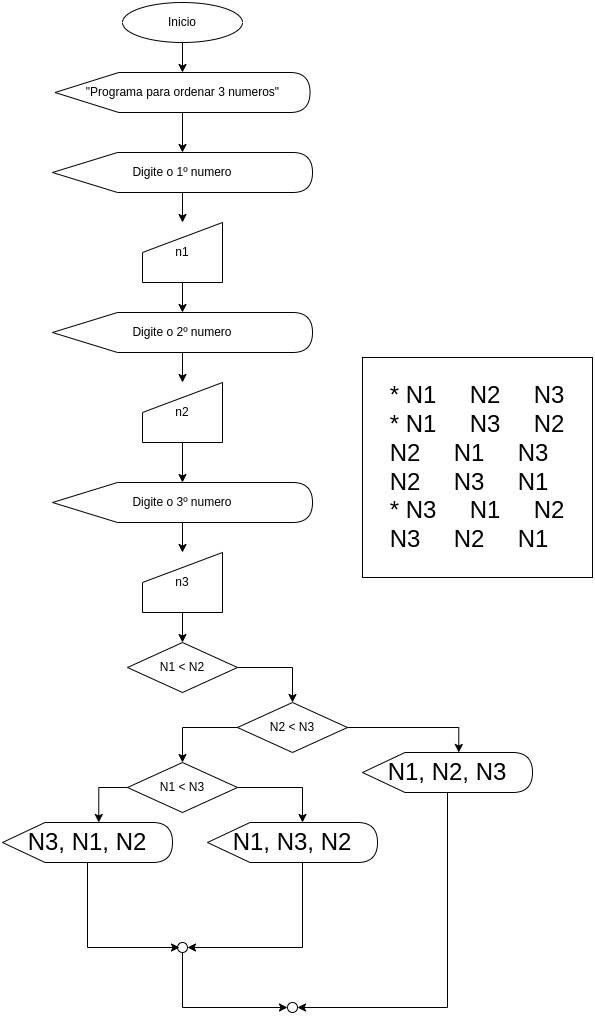

The diagram above was exported from draw.io. Its source (the exported page's mxGraphModel, read from the mxfile embedded in the PNG):
<mxGraphModel dx="782" dy="467" grid="1" gridSize="10" guides="1" tooltips="1" connect="1" arrows="1" fold="1" page="1" pageScale="1" pageWidth="827" pageHeight="1169" math="0" shadow="0">
  <root>
    <mxCell id="0" />
    <mxCell id="1" parent="0" />
    <mxCell id="SAqUCpEYqrT2aKuun02q-11" style="edgeStyle=orthogonalEdgeStyle;rounded=0;orthogonalLoop=1;jettySize=auto;html=1;" edge="1" parent="1" source="SAqUCpEYqrT2aKuun02q-1" target="SAqUCpEYqrT2aKuun02q-2">
      <mxGeometry relative="1" as="geometry" />
    </mxCell>
    <mxCell id="SAqUCpEYqrT2aKuun02q-1" value="Inicio" style="ellipse;whiteSpace=wrap;html=1;" vertex="1" parent="1">
      <mxGeometry x="320" y="10" width="120" height="40" as="geometry" />
    </mxCell>
    <mxCell id="SAqUCpEYqrT2aKuun02q-10" style="edgeStyle=orthogonalEdgeStyle;rounded=0;orthogonalLoop=1;jettySize=auto;html=1;" edge="1" parent="1" source="SAqUCpEYqrT2aKuun02q-2" target="SAqUCpEYqrT2aKuun02q-3">
      <mxGeometry relative="1" as="geometry" />
    </mxCell>
    <mxCell id="SAqUCpEYqrT2aKuun02q-2" value="&quot;Programa para ordenar 3 numeros&quot;" style="shape=display;whiteSpace=wrap;html=1;" vertex="1" parent="1">
      <mxGeometry x="252.5" y="80" width="255" height="40" as="geometry" />
    </mxCell>
    <mxCell id="SAqUCpEYqrT2aKuun02q-5" value="" style="edgeStyle=orthogonalEdgeStyle;rounded=0;orthogonalLoop=1;jettySize=auto;html=1;" edge="1" parent="1" source="SAqUCpEYqrT2aKuun02q-3" target="SAqUCpEYqrT2aKuun02q-4">
      <mxGeometry relative="1" as="geometry" />
    </mxCell>
    <mxCell id="SAqUCpEYqrT2aKuun02q-3" value="Digite o 1º numero" style="shape=display;whiteSpace=wrap;html=1;" vertex="1" parent="1">
      <mxGeometry x="250" y="160" width="260" height="40" as="geometry" />
    </mxCell>
    <mxCell id="SAqUCpEYqrT2aKuun02q-15" style="edgeStyle=orthogonalEdgeStyle;rounded=0;orthogonalLoop=1;jettySize=auto;html=1;" edge="1" parent="1" source="SAqUCpEYqrT2aKuun02q-4" target="SAqUCpEYqrT2aKuun02q-13">
      <mxGeometry relative="1" as="geometry" />
    </mxCell>
    <mxCell id="SAqUCpEYqrT2aKuun02q-4" value="n1" style="shape=manualInput;whiteSpace=wrap;html=1;" vertex="1" parent="1">
      <mxGeometry x="340" y="230" width="80" height="60" as="geometry" />
    </mxCell>
    <mxCell id="SAqUCpEYqrT2aKuun02q-12" value="" style="edgeStyle=orthogonalEdgeStyle;rounded=0;orthogonalLoop=1;jettySize=auto;html=1;" edge="1" parent="1" source="SAqUCpEYqrT2aKuun02q-13" target="SAqUCpEYqrT2aKuun02q-14">
      <mxGeometry relative="1" as="geometry" />
    </mxCell>
    <mxCell id="SAqUCpEYqrT2aKuun02q-13" value="Digite o 2º numero" style="shape=display;whiteSpace=wrap;html=1;" vertex="1" parent="1">
      <mxGeometry x="250" y="320" width="260" height="40" as="geometry" />
    </mxCell>
    <mxCell id="SAqUCpEYqrT2aKuun02q-19" style="edgeStyle=orthogonalEdgeStyle;rounded=0;orthogonalLoop=1;jettySize=auto;html=1;" edge="1" parent="1" source="SAqUCpEYqrT2aKuun02q-14" target="SAqUCpEYqrT2aKuun02q-17">
      <mxGeometry relative="1" as="geometry" />
    </mxCell>
    <mxCell id="SAqUCpEYqrT2aKuun02q-14" value="n2" style="shape=manualInput;whiteSpace=wrap;html=1;" vertex="1" parent="1">
      <mxGeometry x="340" y="390" width="80" height="60" as="geometry" />
    </mxCell>
    <mxCell id="SAqUCpEYqrT2aKuun02q-16" value="" style="edgeStyle=orthogonalEdgeStyle;rounded=0;orthogonalLoop=1;jettySize=auto;html=1;" edge="1" parent="1" source="SAqUCpEYqrT2aKuun02q-17" target="SAqUCpEYqrT2aKuun02q-18">
      <mxGeometry relative="1" as="geometry" />
    </mxCell>
    <mxCell id="SAqUCpEYqrT2aKuun02q-17" value="Digite o 3º numero" style="shape=display;whiteSpace=wrap;html=1;" vertex="1" parent="1">
      <mxGeometry x="250" y="490" width="260" height="40" as="geometry" />
    </mxCell>
    <mxCell id="SAqUCpEYqrT2aKuun02q-22" value="" style="edgeStyle=orthogonalEdgeStyle;rounded=0;orthogonalLoop=1;jettySize=auto;html=1;fontSize=24;" edge="1" parent="1" source="SAqUCpEYqrT2aKuun02q-18" target="SAqUCpEYqrT2aKuun02q-21">
      <mxGeometry relative="1" as="geometry" />
    </mxCell>
    <mxCell id="SAqUCpEYqrT2aKuun02q-18" value="n3" style="shape=manualInput;whiteSpace=wrap;html=1;" vertex="1" parent="1">
      <mxGeometry x="340" y="560" width="80" height="60" as="geometry" />
    </mxCell>
    <mxCell id="SAqUCpEYqrT2aKuun02q-20" value="&lt;div style=&quot;text-align: left&quot;&gt;&lt;span style=&quot;font-size: 24px&quot;&gt;* N1&amp;nbsp; &amp;nbsp; &amp;nbsp;N2&amp;nbsp; &amp;nbsp; &amp;nbsp;N3&lt;/span&gt;&lt;/div&gt;&lt;font style=&quot;font-size: 24px&quot;&gt;&lt;div style=&quot;text-align: left&quot;&gt;&lt;span&gt;* N1&amp;nbsp; &amp;nbsp; &amp;nbsp;N3&amp;nbsp; &amp;nbsp; &amp;nbsp;N2&lt;/span&gt;&lt;/div&gt;&lt;div style=&quot;text-align: left&quot;&gt;&lt;span&gt;N2&amp;nbsp; &amp;nbsp; &amp;nbsp;N1&amp;nbsp; &amp;nbsp; &amp;nbsp;N3&lt;/span&gt;&lt;/div&gt;&lt;div style=&quot;text-align: left&quot;&gt;&lt;span&gt;N2&amp;nbsp; &amp;nbsp; &amp;nbsp;N3&amp;nbsp; &amp;nbsp; &amp;nbsp;N1&lt;/span&gt;&lt;/div&gt;&lt;div style=&quot;text-align: left&quot;&gt;&lt;span&gt;* N3&amp;nbsp; &amp;nbsp; &amp;nbsp;N1&amp;nbsp; &amp;nbsp; &amp;nbsp;N2&lt;/span&gt;&lt;/div&gt;&lt;div style=&quot;text-align: left&quot;&gt;&lt;span&gt;N3&amp;nbsp; &amp;nbsp; &amp;nbsp;N2&amp;nbsp; &amp;nbsp; &amp;nbsp;N1&lt;/span&gt;&lt;/div&gt;&lt;/font&gt;" style="rounded=0;whiteSpace=wrap;html=1;" vertex="1" parent="1">
      <mxGeometry x="560" y="365" width="230" height="220" as="geometry" />
    </mxCell>
    <mxCell id="SAqUCpEYqrT2aKuun02q-23" style="edgeStyle=orthogonalEdgeStyle;rounded=0;orthogonalLoop=1;jettySize=auto;html=1;fontSize=24;" edge="1" parent="1" source="SAqUCpEYqrT2aKuun02q-21">
      <mxGeometry relative="1" as="geometry">
        <mxPoint x="490" y="710" as="targetPoint" />
      </mxGeometry>
    </mxCell>
    <mxCell id="SAqUCpEYqrT2aKuun02q-21" value="N1 &amp;lt; N2" style="rhombus;whiteSpace=wrap;html=1;" vertex="1" parent="1">
      <mxGeometry x="325" y="650" width="110" height="50" as="geometry" />
    </mxCell>
    <mxCell id="SAqUCpEYqrT2aKuun02q-25" style="edgeStyle=orthogonalEdgeStyle;rounded=0;orthogonalLoop=1;jettySize=auto;html=1;fontSize=24;entryX=0;entryY=0;entryDx=96.25;entryDy=0;entryPerimeter=0;" edge="1" parent="1" source="SAqUCpEYqrT2aKuun02q-24" target="SAqUCpEYqrT2aKuun02q-26">
      <mxGeometry relative="1" as="geometry">
        <mxPoint x="590" y="770" as="targetPoint" />
      </mxGeometry>
    </mxCell>
    <mxCell id="SAqUCpEYqrT2aKuun02q-28" style="edgeStyle=orthogonalEdgeStyle;rounded=0;orthogonalLoop=1;jettySize=auto;html=1;fontSize=24;exitX=0.064;exitY=0.52;exitDx=0;exitDy=0;exitPerimeter=0;entryX=0.5;entryY=0;entryDx=0;entryDy=0;" edge="1" parent="1" source="SAqUCpEYqrT2aKuun02q-24" target="SAqUCpEYqrT2aKuun02q-29">
      <mxGeometry relative="1" as="geometry">
        <mxPoint x="330" y="770" as="targetPoint" />
        <Array as="points">
          <mxPoint x="442" y="735" />
          <mxPoint x="380" y="735" />
        </Array>
      </mxGeometry>
    </mxCell>
    <mxCell id="SAqUCpEYqrT2aKuun02q-24" value="N2 &amp;lt; N3" style="rhombus;whiteSpace=wrap;html=1;" vertex="1" parent="1">
      <mxGeometry x="435" y="710" width="110" height="50" as="geometry" />
    </mxCell>
    <mxCell id="SAqUCpEYqrT2aKuun02q-39" style="edgeStyle=orthogonalEdgeStyle;rounded=0;orthogonalLoop=1;jettySize=auto;html=1;fontSize=24;entryX=1;entryY=0.5;entryDx=0;entryDy=0;" edge="1" parent="1" source="SAqUCpEYqrT2aKuun02q-26" target="SAqUCpEYqrT2aKuun02q-38">
      <mxGeometry relative="1" as="geometry">
        <mxPoint x="600" y="1040" as="targetPoint" />
        <Array as="points">
          <mxPoint x="645" y="1015" />
        </Array>
      </mxGeometry>
    </mxCell>
    <mxCell id="SAqUCpEYqrT2aKuun02q-26" value="N1, N2, N3" style="shape=display;whiteSpace=wrap;html=1;fontSize=24;" vertex="1" parent="1">
      <mxGeometry x="560" y="760" width="170" height="40" as="geometry" />
    </mxCell>
    <mxCell id="SAqUCpEYqrT2aKuun02q-35" style="edgeStyle=orthogonalEdgeStyle;rounded=0;orthogonalLoop=1;jettySize=auto;html=1;entryX=1;entryY=0.5;entryDx=0;entryDy=0;fontSize=24;" edge="1" parent="1" source="SAqUCpEYqrT2aKuun02q-27" target="SAqUCpEYqrT2aKuun02q-34">
      <mxGeometry relative="1" as="geometry">
        <Array as="points">
          <mxPoint x="500" y="955" />
        </Array>
      </mxGeometry>
    </mxCell>
    <mxCell id="SAqUCpEYqrT2aKuun02q-27" value="N1, N3, N2" style="shape=display;whiteSpace=wrap;html=1;fontSize=24;" vertex="1" parent="1">
      <mxGeometry x="405" y="830" width="170" height="40" as="geometry" />
    </mxCell>
    <mxCell id="SAqUCpEYqrT2aKuun02q-31" style="edgeStyle=orthogonalEdgeStyle;rounded=0;orthogonalLoop=1;jettySize=auto;html=1;fontSize=24;" edge="1" parent="1" source="SAqUCpEYqrT2aKuun02q-29">
      <mxGeometry relative="1" as="geometry">
        <mxPoint x="500" y="830" as="targetPoint" />
        <Array as="points">
          <mxPoint x="500" y="795" />
        </Array>
      </mxGeometry>
    </mxCell>
    <mxCell id="SAqUCpEYqrT2aKuun02q-33" style="edgeStyle=orthogonalEdgeStyle;rounded=0;orthogonalLoop=1;jettySize=auto;html=1;entryX=0;entryY=0;entryDx=96.25;entryDy=0;entryPerimeter=0;fontSize=24;" edge="1" parent="1" source="SAqUCpEYqrT2aKuun02q-29" target="SAqUCpEYqrT2aKuun02q-32">
      <mxGeometry relative="1" as="geometry">
        <Array as="points">
          <mxPoint x="296" y="795" />
        </Array>
      </mxGeometry>
    </mxCell>
    <mxCell id="SAqUCpEYqrT2aKuun02q-29" value="N1 &amp;lt; N3" style="rhombus;whiteSpace=wrap;html=1;" vertex="1" parent="1">
      <mxGeometry x="325" y="770" width="110" height="50" as="geometry" />
    </mxCell>
    <mxCell id="SAqUCpEYqrT2aKuun02q-32" value="N3, N1, N2" style="shape=display;whiteSpace=wrap;html=1;fontSize=24;" vertex="1" parent="1">
      <mxGeometry x="200" y="830" width="170" height="40" as="geometry" />
    </mxCell>
    <mxCell id="SAqUCpEYqrT2aKuun02q-40" style="edgeStyle=orthogonalEdgeStyle;rounded=0;orthogonalLoop=1;jettySize=auto;html=1;fontSize=24;entryX=0;entryY=0.5;entryDx=0;entryDy=0;" edge="1" parent="1" source="SAqUCpEYqrT2aKuun02q-34" target="SAqUCpEYqrT2aKuun02q-38">
      <mxGeometry relative="1" as="geometry">
        <mxPoint x="460" y="1020" as="targetPoint" />
        <Array as="points">
          <mxPoint x="380" y="1015" />
        </Array>
      </mxGeometry>
    </mxCell>
    <mxCell id="SAqUCpEYqrT2aKuun02q-34" value="" style="ellipse;whiteSpace=wrap;html=1;aspect=fixed;fontSize=24;" vertex="1" parent="1">
      <mxGeometry x="375" y="950" width="10" height="10" as="geometry" />
    </mxCell>
    <mxCell id="SAqUCpEYqrT2aKuun02q-37" style="edgeStyle=orthogonalEdgeStyle;rounded=0;orthogonalLoop=1;jettySize=auto;html=1;fontSize=24;" edge="1" parent="1" source="SAqUCpEYqrT2aKuun02q-32">
      <mxGeometry relative="1" as="geometry">
        <mxPoint x="377" y="955" as="targetPoint" />
        <mxPoint x="285" y="870" as="sourcePoint" />
        <Array as="points">
          <mxPoint x="285" y="955" />
          <mxPoint x="377" y="955" />
        </Array>
      </mxGeometry>
    </mxCell>
    <mxCell id="SAqUCpEYqrT2aKuun02q-38" value="" style="ellipse;whiteSpace=wrap;html=1;aspect=fixed;fontSize=24;" vertex="1" parent="1">
      <mxGeometry x="485" y="1010" width="10" height="10" as="geometry" />
    </mxCell>
  </root>
</mxGraphModel>